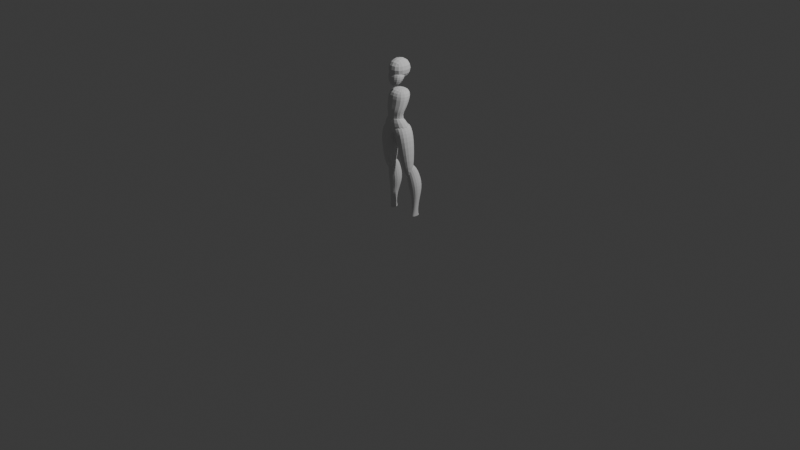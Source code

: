 # Source: Princess_Zelda.blend  (saved by Blender 4.3.34; exported with 4.5.12 LTS)
import bpy
from mathutils import Matrix  # noqa: F401  (used for matrix-valued properties, if any)

bpy.ops.wm.read_factory_settings(use_empty=True)
scene = bpy.context.scene
scene.name = 'Scene'

# ---- collections
col_collection = bpy.data.collections.new('Collection'); scene.collection.children.link(col_collection)

# ---- world
world_world = bpy.data.worlds.new('World'); scene.world = world_world
world_world.use_nodes = True; world_world.node_tree.nodes.clear()
_N = world_world.node_tree.nodes; _L = world_world.node_tree.links
n0 = _N.new('ShaderNodeOutputWorld'); n0.name = 'World Output'; n0.location = (300, 300)
n1 = _N.new('ShaderNodeBackground'); n1.name = 'Background'; n1.location = (10, 300)
n1.inputs[0].default_value = (0.05088, 0.05088, 0.05088, 1.0)
_L.new(n1.outputs[0], n0.inputs[0])
n0.is_active_output = True
world_world.color = (0.05088, 0.05088, 0.05088)
world_world.sun_shadow_jitter_overblur = 0.0

# ---- cameras
cam_camera = bpy.data.cameras.new('Camera')
cam_camera.clip_end = 100.0
cam_camera.ortho_scale = 7.314

# ---- lights
light_light = bpy.data.lights.new('Light', 'POINT')
light_light.energy = 1000.0
light_light.shadow_soft_size = 0.1

# ---- meshes
me_cube = bpy.data.meshes.new('Cube')
me_cube.from_pydata([(-0.1156, -0.1207, 1.484), (-0.1156, -0.1207, 1.711), (-0.1156, 0.1305, 1.477), (-0.1156, 0.1313, 1.717), (0.1156, -0.1207, 1.484), (0.1156, -0.1207, 1.711), (0.1156, 0.1305, 1.477), (0.1156, 0.1313, 1.717)], [], [(0, 1, 3, 2), (2, 3, 7, 6), (6, 7, 5, 4), (4, 5, 1, 0), (2, 6, 4, 0), (7, 3, 1, 5)])
_uv = me_cube.uv_layers.new(name='UVMap')
_uv.uv.foreach_set('vector', [0.375, 0.0, 0.625, 0.0, 0.625, 0.25, 0.375, 0.25, 0.375, 0.25, 0.625, 0.25, 0.625, 0.5, 0.375, 0.5, 0.375, 0.5, 0.625, 0.5, 0.625, 0.75, 0.375, 0.75, 0.375, 0.75, 0.625, 0.75, 0.625, 1.0, 0.375, 1.0, 0.125, 0.5, 0.375, 0.5, 0.375, 0.75, 0.125, 0.75, 0.625, 0.5, 0.875, 0.5, 0.875, 0.75, 0.625, 0.75])
me_cube.use_mirror_x = True
me_cube.update()
me_cube_001 = bpy.data.meshes.new('Cube.001')
me_cube_001.from_pydata([(-0.3764, -0.6739, -1.256), (-1.0, -0.7234, 0.9791), (-0.4025, -0.1611, -1.11), (-1.0, 1.0, 1.0), (0.4182, -0.6739, -1.256), (1.0, -0.7234, 0.9791), (0.3921, -0.1611, -1.11), (1.0, 1.0, 1.0), (-1.361, -0.9902, -0.1256), (-1.267, 1.006, 0.04141), (1.267, 1.006, 0.04141), (1.361, -0.9902, -0.1256)], [], [(8, 1, 3, 9), (9, 3, 7, 10), (10, 7, 5, 11), (11, 5, 1, 8), (2, 6, 4, 0), (7, 3, 1, 5), (4, 11, 8, 0), (6, 10, 11, 4), (2, 9, 10, 6), (0, 8, 9, 2)])
_uv = me_cube_001.uv_layers.new(name='UVMap')
_uv.uv.foreach_set('vector', [0.4869, 0.0, 0.625, 0.0, 0.625, 0.25, 0.4869, 0.25, 0.4869, 0.25, 0.625, 0.25, 0.625, 0.5, 0.4869, 0.5, 0.4869, 0.5, 0.625, 0.5, 0.625, 0.75, 0.4869, 0.75, 0.4869, 0.75, 0.625, 0.75, 0.625, 1.0, 0.4869, 1.0, 0.125, 0.5, 0.375, 0.5, 0.375, 0.75, 0.125, 0.75, 0.625, 0.5, 0.875, 0.5, 0.875, 0.75, 0.625, 0.75, 0.375, 0.75, 0.4869, 0.75, 0.4869, 1.0, 0.375, 1.0, 0.375, 0.5, 0.4869, 0.5, 0.4869, 0.75, 0.375, 0.75, 0.375, 0.25, 0.4869, 0.25, 0.4869, 0.5, 0.375, 0.5, 0.375, 0.0, 0.4869, 0.0, 0.4869, 0.25, 0.375, 0.25])
me_cube_001.update()
me_cube_002 = bpy.data.meshes.new('Cube.002')
me_cube_002.from_pydata([(-0.1062, -0.1173, 1.07), (-0.1324, -0.08606, 1.41), (-0.1062, 0.04206, 1.057), (-0.1324, 0.1324, 1.41), (0.1062, -0.1173, 1.07), (0.1324, -0.08606, 1.41), (0.1062, 0.04206, 1.057), (0.1324, 0.1324, 1.41), (-0.1355, -0.09933, 1.264), (-0.1037, 0.07504, 1.261), (0.1133, 0.07504, 1.259), (0.145, -0.09933, 1.262), (-0.1047, 0.01784, 1.184), (0.1106, 0.01784, 1.183), (0.1106, -0.1154, 1.191), (-0.1047, -0.1154, 1.192), (-0.08513, 0.009798, 1.13), (0.08843, 0.009798, 1.129), (0.08843, -0.1074, 1.136), (-0.08513, -0.1074, 1.137)], [], [(8, 1, 3, 9), (9, 3, 7, 10), (10, 7, 5, 11), (11, 5, 1, 8), (2, 6, 4, 0), (7, 3, 1, 5), (14, 11, 8, 15), (13, 10, 11, 14), (12, 9, 10, 13), (15, 8, 9, 12), (19, 15, 12, 16), (16, 12, 13, 17), (17, 13, 14, 18), (18, 14, 15, 19), (4, 18, 19, 0), (6, 17, 18, 4), (2, 16, 17, 6), (0, 19, 16, 2)])
_uv = me_cube_002.uv_layers.new(name='UVMap')
_uv.uv.foreach_set('vector', [0.4951, 0.0, 0.625, 0.0, 0.625, 0.25, 0.4951, 0.25, 0.4951, 0.25, 0.625, 0.25, 0.625, 0.5, 0.4951, 0.5, 0.4951, 0.5, 0.625, 0.5, 0.625, 0.75, 0.4951, 0.75, 0.4951, 0.75, 0.625, 0.75, 0.625, 1.0, 0.4951, 1.0, 0.125, 0.5, 0.375, 0.5, 0.375, 0.75, 0.125, 0.75, 0.625, 0.5, 0.875, 0.5, 0.875, 0.75, 0.625, 0.75, 0.4493, 0.75, 0.4951, 0.75, 0.4951, 1.0, 0.4493, 1.0, 0.4493, 0.5, 0.4951, 0.5, 0.4951, 0.75, 0.4493, 0.75, 0.4493, 0.25, 0.4951, 0.25, 0.4951, 0.5, 0.4493, 0.5, 0.4493, 0.0, 0.4951, 0.0, 0.4951, 0.25, 0.4493, 0.25, 0.4165, 0.0, 0.4493, 0.0, 0.4493, 0.25, 0.4165, 0.25, 0.4165, 0.25, 0.4493, 0.25, 0.4493, 0.5, 0.4165, 0.5, 0.4165, 0.5, 0.4493, 0.5, 0.4493, 0.75, 0.4165, 0.75, 0.4165, 0.75, 0.4493, 0.75, 0.4493, 1.0, 0.4165, 1.0, 0.375, 0.75, 0.4165, 0.75, 0.4165, 1.0, 0.375, 1.0, 0.375, 0.5, 0.4165, 0.5, 0.4165, 0.75, 0.375, 0.75, 0.375, 0.25, 0.4165, 0.25, 0.4165, 0.5, 0.375, 0.5, 0.375, 0.0, 0.4165, 0.0, 0.4165, 0.25, 0.375, 0.25])
me_cube_002.update()
me_cube_003 = bpy.data.meshes.new('Cube.003')
me_cube_003.from_pydata([(-1.041, -0.2372, -0.7018), (-0.4496, -1.039, 1.655), (-1.041, 0.6422, -1.018), (-0.4496, -0.3129, 1.685), (1.041, -0.2372, -0.7018), (0.5092, -1.039, 1.691), (1.041, 0.6422, -1.018), (0.5092, -0.3129, 1.72), (-1.969, -1.337, -0.3412), (-1.969, 0.9503, -0.1208), (1.975, 0.9503, -0.06723), (1.975, -1.337, -0.2876)], [], [(8, 1, 3, 9), (9, 3, 7, 10), (10, 7, 5, 11), (11, 5, 1, 8), (2, 6, 4, 0), (7, 3, 1, 5), (4, 11, 8, 0), (6, 10, 11, 4), (2, 9, 10, 6), (0, 8, 9, 2)])
_uv = me_cube_003.uv_layers.new(name='UVMap')
_uv.uv.foreach_set('vector', [0.4955, 0.0, 0.625, 0.0, 0.625, 0.25, 0.4955, 0.25, 0.4955, 0.25, 0.625, 0.25, 0.625, 0.5, 0.4955, 0.5, 0.4955, 0.5, 0.625, 0.5, 0.625, 0.75, 0.4955, 0.75, 0.4955, 0.75, 0.625, 0.75, 0.625, 1.0, 0.4955, 1.0, 0.125, 0.5, 0.375, 0.5, 0.375, 0.75, 0.125, 0.75, 0.625, 0.5, 0.875, 0.5, 0.875, 0.75, 0.625, 0.75, 0.375, 0.75, 0.4955, 0.75, 0.4955, 1.0, 0.375, 1.0, 0.375, 0.5, 0.4955, 0.5, 0.4955, 0.75, 0.375, 0.75, 0.375, 0.25, 0.4955, 0.25, 0.4955, 0.5, 0.375, 0.5, 0.375, 0.0, 0.4955, 0.0, 0.4955, 0.25, 0.375, 0.25])
me_cube_003.use_mirror_x = True
me_cube_003.update()
me_cube_007 = bpy.data.meshes.new('Cube.007')
me_cube_007.from_pydata([(-0.8396, 0.2608, -7.398), (-0.8396, 2.022, -7.398), (-0.9149, -0.01847, -5.694), (-2.55, 0.2608, -7.126), (-1.366, 0.5922, -8.916), (-1.366, 1.425, -9.007), (-2.32, 0.5922, -8.746), (-1.516, 0.542, -10.24), (-1.516, 1.283, -10.27), (-2.185, 0.542, -10.24), (-1.576, 0.4435, -11.02), (-1.576, 1.516, -11.02), (-2.131, 0.4435, -10.91), (-1.576, 0.4435, -11.02), (-1.576, 1.516, -11.02), (-2.131, 0.4435, -10.91), (-2.131, 1.516, -10.91), (-2.131, 1.516, -10.91), (-2.185, 1.283, -10.27), (-2.32, 1.425, -8.837), (-2.55, 2.022, -7.126), (-2.162, 1.499, -5.216), (-0.9149, 1.499, -5.467), (-2.162, -0.01847, -5.444), (-1.96, 0.8765, -4.654), (-1.846, 0.5264, -4.338), (-0.9339, 0.8765, -4.86), (-1.96, -0.1799, -4.635), (-1.846, -0.2707, -4.18), (-0.9339, -0.1799, -4.841), (-0.9446, -0.2707, -4.362), (-0.9446, 0.5264, -4.519), (-0.5195, -0.9903, -2.513), (-0.5196, 1.079, -2.914), (-0.008898, -1.248, -0.6935), (-2.394, -1.248, -1.672), (-1.167, -0.2292, -6.503), (-1.04, 0.8505, -6.484), (-2.201, -0.2292, -6.193), (-2.074, 0.8505, -6.175), (-2.394, 0.9958, -1.707), (-1.925, 1.01, -0.1621), (-0.008899, 1.01, -0.735), (-1.925, -0.9903, -0.1621), (-1.278, 1.01, 0.3755), (0.6382, 1.01, -0.1974), (-1.278, -0.9903, 0.3755), (0.6382, -0.9903, -0.1974), (0.6365, 0.2608, -7.42), (0.6365, 2.022, -7.42), (0.7117, -0.01847, -5.716), (2.346, 0.2608, -7.147), (1.163, 0.5922, -8.937), (1.163, 1.425, -9.028), (2.117, 0.5922, -8.768), (1.312, 0.542, -10.26), (1.312, 1.283, -10.29), (1.982, 0.542, -10.26), (1.372, 0.4435, -11.04), (1.372, 1.516, -11.04), (1.928, 0.4435, -10.93), (1.372, 0.4435, -11.04), (1.372, 1.516, -11.04), (1.928, 0.4435, -10.93), (1.928, 1.516, -10.93), (1.928, 1.516, -10.93), (1.982, 1.283, -10.29), (2.117, 1.425, -8.859), (2.346, 2.022, -7.147), (1.959, 1.499, -5.238), (0.7117, 1.499, -5.489), (1.959, -0.01847, -5.465), (1.757, 0.8765, -4.676), (1.643, 0.5264, -4.36), (0.7307, 0.8765, -4.882), (1.757, -0.1799, -4.657), (1.643, -0.2707, -4.202), (0.7307, -0.1799, -4.863), (0.7414, -0.2707, -4.383), (0.7414, 0.5264, -4.541), (0.2438, -0.9903, -2.535), (-0.2668, -1.248, -0.7153), (0.2438, 1.079, -2.936), (-0.2668, 1.01, -0.7568), (2.118, -1.248, -1.694), (1.649, -0.9903, -0.1839), (2.118, 0.9958, -1.729), (1.649, 1.01, -0.1839), (-0.9139, -0.9903, -0.2192), (-0.9139, 1.01, -0.2192), (1.002, -0.9903, 0.3537), (1.002, 1.01, 0.3537), (0.8909, -0.2292, -6.524), (0.7639, 0.8505, -6.506), (1.925, -0.2292, -6.215), (1.798, 0.8505, -6.197)], [], [(0, 4, 5, 1), (0, 1, 22, 2), (3, 0, 2, 23), (3, 6, 4, 0), (4, 7, 8, 5), (6, 9, 7, 4), (7, 10, 11, 8), (9, 12, 10, 7), (10, 13, 14, 11), (12, 15, 13, 10), (14, 13, 15, 16), (17, 16, 15, 12), (11, 14, 16, 17), (8, 11, 17, 18), (18, 17, 12, 9), (5, 8, 18, 19), (19, 18, 9, 6), (1, 5, 19, 20), (20, 19, 6, 3), (1, 20, 21, 22), (20, 3, 23, 21), (21, 24, 26, 22), (23, 27, 24, 21), (24, 25, 31, 26), (27, 28, 25, 24), (2, 29, 27, 23), (29, 30, 28, 27), (26, 31, 30, 29), (22, 26, 29, 2), (25, 28, 30, 31), (32, 33, 42, 34), (32, 36, 37, 33), (35, 32, 34, 43), (35, 38, 36, 32), (37, 36, 38, 39), (40, 39, 38, 35), (33, 37, 39, 40), (33, 40, 41, 42), (40, 35, 43, 41), (41, 44, 45, 42), (43, 46, 44, 41), (44, 46, 47, 45), (34, 47, 46, 43), (42, 45, 47, 34), (48, 49, 53, 52), (48, 50, 70, 49), (51, 71, 50, 48), (51, 48, 52, 54), (52, 53, 56, 55), (54, 52, 55, 57), (55, 56, 59, 58), (57, 55, 58, 60), (58, 59, 62, 61), (60, 58, 61, 63), (62, 64, 63, 61), (65, 60, 63, 64), (59, 65, 64, 62), (56, 66, 65, 59), (66, 57, 60, 65), (53, 67, 66, 56), (67, 54, 57, 66), (49, 68, 67, 53), (68, 51, 54, 67), (49, 70, 69, 68), (68, 69, 71, 51), (69, 70, 74, 72), (71, 69, 72, 75), (72, 74, 79, 73), (75, 72, 73, 76), (50, 71, 75, 77), (77, 75, 76, 78), (74, 77, 78, 79), (70, 50, 77, 74), (73, 79, 78, 76), (80, 81, 83, 82), (82, 83, 87, 86), (86, 87, 85, 84), (84, 85, 81, 80), (80, 82, 93, 92), (83, 81, 88, 89), (91, 89, 88, 90), (81, 85, 90, 88), (87, 83, 89, 91), (85, 87, 91, 90), (93, 95, 94, 92), (86, 84, 94, 95), (84, 80, 92, 94), (82, 86, 95, 93)])
_uv = me_cube_007.uv_layers.new(name='UVMap')
_uv.uv.foreach_set('vector', [0.375, 0.0, 0.375, 0.0, 0.375, 0.25, 0.375, 0.25, 0.375, 0.0, 0.375, 0.25, 0.625, 0.25, 0.625, 0.0, 0.375, 0.75, 0.375, 1.0, 0.625, 1.0, 0.625, 0.75, 0.375, 0.75, 0.375, 0.75, 0.375, 1.0, 0.375, 1.0, 0.375, 0.0, 0.375, 0.0, 0.375, 0.25, 0.375, 0.25, 0.375, 0.75, 0.375, 0.75, 0.375, 1.0, 0.375, 1.0, 0.375, 0.0, 0.375, 0.0, 0.375, 0.25, 0.375, 0.25, 0.375, 0.75, 0.375, 0.75, 0.375, 1.0, 0.375, 1.0, 0.375, 0.0, 0.375, 0.0, 0.375, 0.25, 0.375, 0.25, 0.375, 0.75, 0.375, 0.75, 0.375, 1.0, 0.375, 1.0, 0.125, 0.5, 0.125, 0.75, 0.375, 0.75, 0.375, 0.5, 0.375, 0.5, 0.375, 0.5, 0.375, 0.75, 0.375, 0.75, 0.375, 0.25, 0.375, 0.25, 0.375, 0.5, 0.375, 0.5, 0.375, 0.25, 0.375, 0.25, 0.375, 0.5, 0.375, 0.5, 0.375, 0.5, 0.375, 0.5, 0.375, 0.75, 0.375, 0.75, 0.375, 0.25, 0.375, 0.25, 0.375, 0.5, 0.375, 0.5, 0.375, 0.5, 0.375, 0.5, 0.375, 0.75, 0.375, 0.75, 0.375, 0.25, 0.375, 0.25, 0.375, 0.5, 0.375, 0.5, 0.375, 0.5, 0.375, 0.5, 0.375, 0.75, 0.375, 0.75, 0.375, 0.25, 0.375, 0.5, 0.625, 0.5, 0.625, 0.25, 0.375, 0.5, 0.375, 0.75, 0.625, 0.75, 0.625, 0.5, 0.625, 0.5, 0.625, 0.5, 0.625, 0.25, 0.625, 0.25, 0.625, 0.75, 0.625, 0.75, 0.625, 0.5, 0.625, 0.5, 0.625, 0.5, 0.625, 0.5, 0.625, 0.25, 0.625, 0.25, 0.625, 0.75, 0.625, 0.75, 0.625, 0.5, 0.625, 0.5, 0.625, 1.0, 0.625, 1.0, 0.625, 0.75, 0.625, 0.75, 0.625, 1.0, 0.625, 1.0, 0.625, 0.75, 0.625, 0.75, 0.625, 0.25, 0.625, 0.25, 0.625, 0.0, 0.625, 0.0, 0.625, 0.25, 0.625, 0.25, 0.625, 0.0, 0.625, 0.0, 0.625, 0.5, 0.625, 0.75, 0.875, 0.75, 0.875, 0.5, 0.375, 0.0, 0.375, 0.25, 0.625, 0.25, 0.625, 0.0, 0.375, 0.0, 0.375, 0.0, 0.375, 0.25, 0.375, 0.25, 0.375, 0.75, 0.375, 1.0, 0.625, 1.0, 0.625, 0.75, 0.375, 0.75, 0.375, 0.75, 0.375, 1.0, 0.375, 1.0, 0.125, 0.5, 0.125, 0.75, 0.375, 0.75, 0.375, 0.5, 0.375, 0.5, 0.375, 0.5, 0.375, 0.75, 0.375, 0.75, 0.375, 0.25, 0.375, 0.25, 0.375, 0.5, 0.375, 0.5, 0.375, 0.25, 0.375, 0.5, 0.625, 0.5, 0.625, 0.25, 0.375, 0.5, 0.375, 0.75, 0.625, 0.75, 0.625, 0.5, 0.625, 0.5, 0.625, 0.5, 0.625, 0.25, 0.625, 0.25, 0.625, 0.75, 0.625, 0.75, 0.625, 0.5, 0.625, 0.5, 0.625, 0.5, 0.625, 0.75, 0.875, 0.75, 0.875, 0.5, 0.625, 1.0, 0.625, 1.0, 0.625, 0.75, 0.625, 0.75, 0.625, 0.25, 0.625, 0.25, 0.625, 0.0, 0.625, 0.0, 0.375, 0.0, 0.375, 0.25, 0.375, 0.25, 0.375, 0.0, 0.375, 0.0, 0.625, 0.0, 0.625, 0.25, 0.375, 0.25, 0.375, 0.75, 0.625, 0.75, 0.625, 1.0, 0.375, 1.0, 0.375, 0.75, 0.375, 1.0, 0.375, 1.0, 0.375, 0.75, 0.375, 0.0, 0.375, 0.25, 0.375, 0.25, 0.375, 0.0, 0.375, 0.75, 0.375, 1.0, 0.375, 1.0, 0.375, 0.75, 0.375, 0.0, 0.375, 0.25, 0.375, 0.25, 0.375, 0.0, 0.375, 0.75, 0.375, 1.0, 0.375, 1.0, 0.375, 0.75, 0.375, 0.0, 0.375, 0.25, 0.375, 0.25, 0.375, 0.0, 0.375, 0.75, 0.375, 1.0, 0.375, 1.0, 0.375, 0.75, 0.125, 0.5, 0.375, 0.5, 0.375, 0.75, 0.125, 0.75, 0.375, 0.5, 0.375, 0.75, 0.375, 0.75, 0.375, 0.5, 0.375, 0.25, 0.375, 0.5, 0.375, 0.5, 0.375, 0.25, 0.375, 0.25, 0.375, 0.5, 0.375, 0.5, 0.375, 0.25, 0.375, 0.5, 0.375, 0.75, 0.375, 0.75, 0.375, 0.5, 0.375, 0.25, 0.375, 0.5, 0.375, 0.5, 0.375, 0.25, 0.375, 0.5, 0.375, 0.75, 0.375, 0.75, 0.375, 0.5, 0.375, 0.25, 0.375, 0.5, 0.375, 0.5, 0.375, 0.25, 0.375, 0.5, 0.375, 0.75, 0.375, 0.75, 0.375, 0.5, 0.375, 0.25, 0.625, 0.25, 0.625, 0.5, 0.375, 0.5, 0.375, 0.5, 0.625, 0.5, 0.625, 0.75, 0.375, 0.75, 0.625, 0.5, 0.625, 0.25, 0.625, 0.25, 0.625, 0.5, 0.625, 0.75, 0.625, 0.5, 0.625, 0.5, 0.625, 0.75, 0.625, 0.5, 0.625, 0.25, 0.625, 0.25, 0.625, 0.5, 0.625, 0.75, 0.625, 0.5, 0.625, 0.5, 0.625, 0.75, 0.625, 1.0, 0.625, 0.75, 0.625, 0.75, 0.625, 1.0, 0.625, 1.0, 0.625, 0.75, 0.625, 0.75, 0.625, 1.0, 0.625, 0.25, 0.625, 0.0, 0.625, 0.0, 0.625, 0.25, 0.625, 0.25, 0.625, 0.0, 0.625, 0.0, 0.625, 0.25, 0.625, 0.5, 0.875, 0.5, 0.875, 0.75, 0.625, 0.75, 0.375, 0.0, 0.625, 0.0, 0.625, 0.25, 0.375, 0.25, 0.375, 0.25, 0.625, 0.25, 0.625, 0.5, 0.375, 0.5, 0.375, 0.5, 0.625, 0.5, 0.625, 0.75, 0.375, 0.75, 0.375, 0.75, 0.625, 0.75, 0.625, 1.0, 0.375, 1.0, 0.375, 0.0, 0.375, 0.25, 0.375, 0.25, 0.375, 0.0, 0.625, 0.25, 0.625, 0.0, 0.625, 0.0, 0.625, 0.25, 0.625, 0.5, 0.875, 0.5, 0.875, 0.75, 0.625, 0.75, 0.625, 1.0, 0.625, 0.75, 0.625, 0.75, 0.625, 1.0, 0.625, 0.5, 0.625, 0.25, 0.625, 0.25, 0.625, 0.5, 0.625, 0.75, 0.625, 0.5, 0.625, 0.5, 0.625, 0.75, 0.125, 0.5, 0.375, 0.5, 0.375, 0.75, 0.125, 0.75, 0.375, 0.5, 0.375, 0.75, 0.375, 0.75, 0.375, 0.5, 0.375, 0.75, 0.375, 1.0, 0.375, 1.0, 0.375, 0.75, 0.375, 0.25, 0.375, 0.5, 0.375, 0.5, 0.375, 0.25])
me_cube_007.use_mirror_x = True
me_cube_007.update()

# ---- objects
ob_light = bpy.data.objects.new('Light', light_light)
ob_camera = bpy.data.objects.new('Camera', cam_camera)
ob_empty = bpy.data.objects.new('Empty', None)
ob_empty_001 = bpy.data.objects.new('Empty.001', None)
ob_cube = bpy.data.objects.new('Cube', me_cube)
ob_cube_001 = bpy.data.objects.new('Cube.001', me_cube_001)
ob_cube_002 = bpy.data.objects.new('Cube.002', me_cube_002)
ob_cube_003 = bpy.data.objects.new('Cube.003', me_cube_003)
ob_cube_007 = bpy.data.objects.new('Cube.007', me_cube_007)

# ---- transforms, parenting, visibility, modifiers, constraints
ob_light.location = (4.076, 1.005, 5.904)
ob_light.rotation_euler = (0.6503, 0.05522, 1.866)
ob_light.lock_rotations_4d = False
ob_light.empty_display_type = 'ARROWS'
ob_light.color = (0.0, 0.0, 0.0, 0.0)
ob_light.lineart.crease_threshold = 0.0
ob_camera.location = (7.359, -6.926, 4.958)
ob_camera.rotation_euler = (1.109, 0.0, 0.8149)
ob_camera.lock_rotations_4d = False
ob_camera.empty_display_type = 'ARROWS'
ob_camera.color = (0.0, 0.0, 0.0, 0.0)
ob_camera.display_type = 'WIRE'
ob_camera.lineart.crease_threshold = 0.0
ob_empty.location = (0.4757, 1.838, 0.9513)
ob_empty.rotation_euler = (1.571, -0.0, 0.0)
ob_empty.scale = (0.5684, 0.5684, 0.955)
ob_empty.empty_display_type = 'IMAGE'
ob_empty.empty_display_size = 5.0
ob_empty.use_empty_image_alpha = True
ob_empty.empty_image_side = 'FRONT'
ob_empty.color = (1.0, 1.0, 1.0, 0.367)
ob_empty.hide_select = True
ob_empty_001.location = (-1.838, -0.5212, 0.9513)
ob_empty_001.rotation_euler = (1.571, -0.0, 1.571)
ob_empty_001.scale = (0.5684, 0.5684, 0.955)
ob_empty_001.empty_display_type = 'IMAGE'
ob_empty_001.empty_display_size = 5.0
ob_empty_001.use_empty_image_alpha = True
ob_empty_001.empty_image_side = 'FRONT'
ob_empty_001.color = (1.0, 1.0, 1.0, 0.367)
ob_empty_001.hide_select = True
ob_cube.location = (0.0, 0.0, 0.0)
ob_cube.hide_select = True
ob_cube.use_mesh_mirror_x = True
_m = ob_cube.modifiers.new('Subdivision', 'SUBSURF')
_m.levels = 3
_m.show_only_control_edges = False
ob_cube_001.location = (0.0, -0.03365, 1.517)
ob_cube_001.scale = (0.08163, 0.08163, 0.08163)
_m = ob_cube_001.modifiers.new('Subdivision', 'SUBSURF')
_m.levels = 3
_m.show_only_control_edges = False
ob_cube_002.location = (0.0, 0.0, 0.0)
_m = ob_cube_002.modifiers.new('Subdivision', 'SUBSURF')
_m.levels = 3
_m.show_only_control_edges = False
ob_cube_003.location = (0.0, 0.0, 1.006)
ob_cube_003.scale = (0.103, 0.103, 0.103)
ob_cube_003.use_mesh_mirror_x = True
_m = ob_cube_003.modifiers.new('Subdivision', 'SUBSURF')
_m.levels = 3
_m.show_only_control_edges = False
ob_cube_007.location = (0.01833, -0.01994, 1.045)
ob_cube_007.scale = (0.08873, 0.08873, 0.08873)
ob_cube_007.use_mesh_mirror_x = True
_m = ob_cube_007.modifiers.new('Subdivision', 'SUBSURF')
_m.levels = 3
_m.show_only_control_edges = False

# ---- collection membership
col_collection.objects.link(ob_light)
col_collection.objects.link(ob_camera)
col_collection.objects.link(ob_empty)
col_collection.objects.link(ob_empty_001)
col_collection.objects.link(ob_cube)
col_collection.objects.link(ob_cube_001)
col_collection.objects.link(ob_cube_002)
col_collection.objects.link(ob_cube_003)
col_collection.objects.link(ob_cube_007)

# ---- scene / render settings (as saved in the file)
scene.camera = ob_camera
scene.frame_start = 1; scene.frame_end = 250; scene.frame_set(1)
scene.render.engine = 'BLENDER_EEVEE_NEXT'
bpy.context.view_layer.update()
